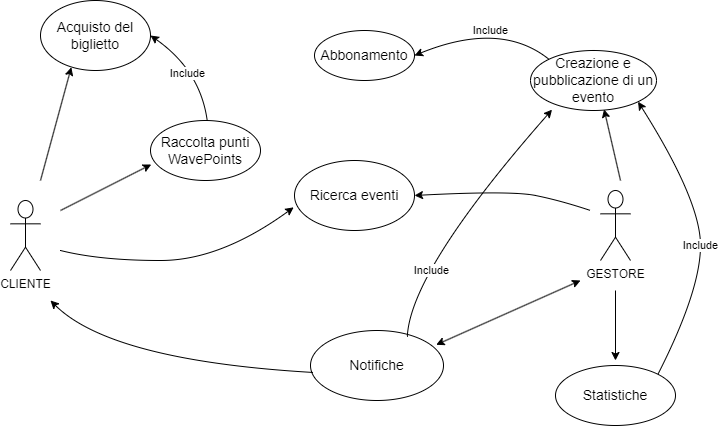

The diagram above was exported from draw.io. Its source (the exported page's mxGraphModel, read from the mxfile embedded in the PNG):
<mxGraphModel dx="1290" dy="522" grid="1" gridSize="10" guides="1" tooltips="1" connect="1" arrows="1" fold="1" page="1" pageScale="1" pageWidth="827" pageHeight="1169" math="0" shadow="0">
  <root>
    <mxCell id="0" />
    <mxCell id="1" parent="0" />
    <mxCell id="D3r2L3gag2UZCimKP4aK-1" value="CLIENTE&lt;br&gt;" style="shape=umlActor;verticalLabelPosition=bottom;verticalAlign=top;html=1;outlineConnect=0;" parent="1" vertex="1">
      <mxGeometry x="70" y="390" width="30" height="70" as="geometry" />
    </mxCell>
    <mxCell id="D3r2L3gag2UZCimKP4aK-2" value="GESTORE&lt;br&gt;" style="shape=umlActor;verticalLabelPosition=bottom;verticalAlign=top;html=1;outlineConnect=0;" parent="1" vertex="1">
      <mxGeometry x="660" y="380" width="30" height="70" as="geometry" />
    </mxCell>
    <mxCell id="D3r2L3gag2UZCimKP4aK-3" value="&lt;font style=&quot;font-size: 14px;&quot;&gt;Acquisto del &lt;br&gt;biglietto&lt;/font&gt;" style="ellipse;whiteSpace=wrap;html=1;" parent="1" vertex="1">
      <mxGeometry x="100" y="190" width="110" height="70" as="geometry" />
    </mxCell>
    <mxCell id="D3r2L3gag2UZCimKP4aK-4" value="" style="endArrow=classic;html=1;rounded=0;entryX=0.28;entryY=0.954;entryDx=0;entryDy=0;entryPerimeter=0;" parent="1" target="D3r2L3gag2UZCimKP4aK-3" edge="1">
      <mxGeometry width="50" height="50" relative="1" as="geometry">
        <mxPoint x="100" y="370" as="sourcePoint" />
        <mxPoint x="160" y="350" as="targetPoint" />
      </mxGeometry>
    </mxCell>
    <mxCell id="D3r2L3gag2UZCimKP4aK-11" value="&lt;font style=&quot;font-size: 14px;&quot;&gt;Creazione e pubblicazione di un evento&lt;/font&gt;" style="ellipse;whiteSpace=wrap;html=1;" parent="1" vertex="1">
      <mxGeometry x="590" y="240" width="126" height="60" as="geometry" />
    </mxCell>
    <mxCell id="D3r2L3gag2UZCimKP4aK-17" value="" style="endArrow=classic;html=1;rounded=0;entryX=0.584;entryY=0.98;entryDx=0;entryDy=0;entryPerimeter=0;" parent="1" target="D3r2L3gag2UZCimKP4aK-11" edge="1">
      <mxGeometry width="50" height="50" relative="1" as="geometry">
        <mxPoint x="680" y="370" as="sourcePoint" />
        <mxPoint x="626" y="330" as="targetPoint" />
      </mxGeometry>
    </mxCell>
    <mxCell id="D3r2L3gag2UZCimKP4aK-21" value="&lt;font style=&quot;font-size: 14px;&quot;&gt;Raccolta punti WavePoints&lt;/font&gt;" style="ellipse;whiteSpace=wrap;html=1;" parent="1" vertex="1">
      <mxGeometry x="210" y="310" width="110" height="60" as="geometry" />
    </mxCell>
    <mxCell id="D3r2L3gag2UZCimKP4aK-22" value="" style="endArrow=classic;html=1;rounded=0;entryX=0.007;entryY=0.733;entryDx=0;entryDy=0;entryPerimeter=0;" parent="1" target="D3r2L3gag2UZCimKP4aK-21" edge="1">
      <mxGeometry width="50" height="50" relative="1" as="geometry">
        <mxPoint x="120" y="400" as="sourcePoint" />
        <mxPoint x="180" y="390" as="targetPoint" />
        <Array as="points" />
      </mxGeometry>
    </mxCell>
    <mxCell id="D3r2L3gag2UZCimKP4aK-25" value="&lt;font style=&quot;font-size: 14px;&quot;&gt;Notifiche&lt;/font&gt;" style="ellipse;whiteSpace=wrap;html=1;" parent="1" vertex="1">
      <mxGeometry x="370" y="520" width="133" height="70" as="geometry" />
    </mxCell>
    <mxCell id="D3r2L3gag2UZCimKP4aK-29" value="" style="curved=1;endArrow=classic;html=1;rounded=0;entryX=0.171;entryY=0.986;entryDx=0;entryDy=0;entryPerimeter=0;exitX=0.728;exitY=0.086;exitDx=0;exitDy=0;exitPerimeter=0;" parent="1" source="D3r2L3gag2UZCimKP4aK-25" target="D3r2L3gag2UZCimKP4aK-11" edge="1">
      <mxGeometry width="50" height="50" relative="1" as="geometry">
        <mxPoint x="470" y="510" as="sourcePoint" />
        <mxPoint x="450" y="410" as="targetPoint" />
        <Array as="points">
          <mxPoint x="470" y="460" />
        </Array>
      </mxGeometry>
    </mxCell>
    <mxCell id="D3r2L3gag2UZCimKP4aK-30" value="Include" style="edgeLabel;html=1;align=center;verticalAlign=middle;resizable=0;points=[];" parent="D3r2L3gag2UZCimKP4aK-29" vertex="1" connectable="0">
      <mxGeometry x="-0.1574" y="-21" relative="1" as="geometry">
        <mxPoint x="-30" y="25" as="offset" />
      </mxGeometry>
    </mxCell>
    <mxCell id="D3r2L3gag2UZCimKP4aK-35" value="" style="endArrow=classic;startArrow=classic;html=1;rounded=0;exitX=0.945;exitY=0.204;exitDx=0;exitDy=0;exitPerimeter=0;" parent="1" source="D3r2L3gag2UZCimKP4aK-25" edge="1">
      <mxGeometry width="50" height="50" relative="1" as="geometry">
        <mxPoint x="570" y="540" as="sourcePoint" />
        <mxPoint x="640" y="470" as="targetPoint" />
      </mxGeometry>
    </mxCell>
    <mxCell id="D3r2L3gag2UZCimKP4aK-37" value="" style="curved=1;endArrow=classic;html=1;rounded=0;exitX=0.016;exitY=0.599;exitDx=0;exitDy=0;exitPerimeter=0;" parent="1" source="D3r2L3gag2UZCimKP4aK-25" edge="1">
      <mxGeometry width="50" height="50" relative="1" as="geometry">
        <mxPoint x="80" y="550" as="sourcePoint" />
        <mxPoint x="110" y="490" as="targetPoint" />
        <Array as="points">
          <mxPoint x="170" y="550" />
        </Array>
      </mxGeometry>
    </mxCell>
    <mxCell id="D3r2L3gag2UZCimKP4aK-38" value="" style="curved=1;endArrow=classic;html=1;rounded=0;entryX=1;entryY=0.5;entryDx=0;entryDy=0;exitX=0.516;exitY=0.008;exitDx=0;exitDy=0;exitPerimeter=0;" parent="1" source="D3r2L3gag2UZCimKP4aK-21" target="D3r2L3gag2UZCimKP4aK-3" edge="1">
      <mxGeometry width="50" height="50" relative="1" as="geometry">
        <mxPoint x="290" y="370" as="sourcePoint" />
        <mxPoint x="340" y="320" as="targetPoint" />
        <Array as="points">
          <mxPoint x="260" y="260" />
        </Array>
      </mxGeometry>
    </mxCell>
    <mxCell id="D3r2L3gag2UZCimKP4aK-39" value="Include" style="edgeLabel;html=1;align=center;verticalAlign=middle;resizable=0;points=[];" parent="D3r2L3gag2UZCimKP4aK-38" vertex="1" connectable="0">
      <mxGeometry x="-0.1684" y="1" relative="1" as="geometry">
        <mxPoint x="-13" y="-2" as="offset" />
      </mxGeometry>
    </mxCell>
    <mxCell id="D3r2L3gag2UZCimKP4aK-40" value="&lt;font style=&quot;font-size: 14px;&quot;&gt;Statistiche&lt;/font&gt;" style="ellipse;whiteSpace=wrap;html=1;" parent="1" vertex="1">
      <mxGeometry x="615" y="555" width="120" height="60" as="geometry" />
    </mxCell>
    <mxCell id="D3r2L3gag2UZCimKP4aK-41" value="" style="endArrow=classic;html=1;rounded=0;" parent="1" edge="1">
      <mxGeometry width="50" height="50" relative="1" as="geometry">
        <mxPoint x="675" y="480" as="sourcePoint" />
        <mxPoint x="675" y="550" as="targetPoint" />
      </mxGeometry>
    </mxCell>
    <mxCell id="D3r2L3gag2UZCimKP4aK-42" value="" style="curved=1;endArrow=classic;html=1;rounded=0;entryX=1;entryY=1;entryDx=0;entryDy=0;exitX=1;exitY=0;exitDx=0;exitDy=0;" parent="1" source="D3r2L3gag2UZCimKP4aK-40" target="D3r2L3gag2UZCimKP4aK-11" edge="1">
      <mxGeometry width="50" height="50" relative="1" as="geometry">
        <mxPoint x="580" y="450" as="sourcePoint" />
        <mxPoint x="630" y="400" as="targetPoint" />
        <Array as="points">
          <mxPoint x="760" y="480" />
          <mxPoint x="760" y="390" />
        </Array>
      </mxGeometry>
    </mxCell>
    <mxCell id="Oqqu-J0F91fovl0IK0FH-2" value="&lt;font style=&quot;font-size: 14px;&quot;&gt;Ricerca eventi&lt;/font&gt;" style="ellipse;whiteSpace=wrap;html=1;" parent="1" vertex="1">
      <mxGeometry x="354" y="350" width="120" height="70" as="geometry" />
    </mxCell>
    <mxCell id="Oqqu-J0F91fovl0IK0FH-3" value="" style="curved=1;endArrow=classic;html=1;rounded=0;entryX=-0.007;entryY=0.669;entryDx=0;entryDy=0;entryPerimeter=0;" parent="1" target="Oqqu-J0F91fovl0IK0FH-2" edge="1">
      <mxGeometry width="50" height="50" relative="1" as="geometry">
        <mxPoint x="120" y="440" as="sourcePoint" />
        <mxPoint x="180" y="360" as="targetPoint" />
        <Array as="points">
          <mxPoint x="160" y="450" />
          <mxPoint x="280" y="450" />
        </Array>
      </mxGeometry>
    </mxCell>
    <mxCell id="Oqqu-J0F91fovl0IK0FH-4" value="" style="curved=1;endArrow=classic;html=1;rounded=0;entryX=1;entryY=0.5;entryDx=0;entryDy=0;" parent="1" target="Oqqu-J0F91fovl0IK0FH-2" edge="1">
      <mxGeometry width="50" height="50" relative="1" as="geometry">
        <mxPoint x="650" y="400" as="sourcePoint" />
        <mxPoint x="620" y="380" as="targetPoint" />
        <Array as="points">
          <mxPoint x="620" y="390" />
          <mxPoint x="570" y="380" />
        </Array>
      </mxGeometry>
    </mxCell>
    <mxCell id="hcUarwzFhtcf4ovkRuoo-1" value="&lt;font style=&quot;font-size: 14px;&quot;&gt;Abbonamento&lt;/font&gt;" style="ellipse;whiteSpace=wrap;html=1;" parent="1" vertex="1">
      <mxGeometry x="374" y="220" width="100" height="50" as="geometry" />
    </mxCell>
    <mxCell id="hcUarwzFhtcf4ovkRuoo-2" value="Include" style="edgeLabel;html=1;align=center;verticalAlign=middle;resizable=0;points=[];" parent="1" connectable="0" vertex="1">
      <mxGeometry x="614.9973335875575" y="444.99770333699155" as="geometry">
        <mxPoint x="145" y="-10" as="offset" />
      </mxGeometry>
    </mxCell>
    <mxCell id="BDo05nMw6JeeyS1aj8zT-1" value="" style="curved=1;endArrow=classic;html=1;rounded=0;entryX=1;entryY=0.5;entryDx=0;entryDy=0;exitX=0;exitY=0;exitDx=0;exitDy=0;" parent="1" source="D3r2L3gag2UZCimKP4aK-11" target="hcUarwzFhtcf4ovkRuoo-1" edge="1">
      <mxGeometry width="50" height="50" relative="1" as="geometry">
        <mxPoint x="758" y="250" as="sourcePoint" />
        <mxPoint x="716" y="149" as="targetPoint" />
        <Array as="points">
          <mxPoint x="560" y="210" />
        </Array>
      </mxGeometry>
    </mxCell>
    <mxCell id="BDo05nMw6JeeyS1aj8zT-2" value="Include" style="edgeLabel;html=1;align=center;verticalAlign=middle;resizable=0;points=[];" parent="BDo05nMw6JeeyS1aj8zT-1" connectable="0" vertex="1">
      <mxGeometry x="-0.1684" y="1" relative="1" as="geometry">
        <mxPoint x="-9" y="8" as="offset" />
      </mxGeometry>
    </mxCell>
  </root>
</mxGraphModel>